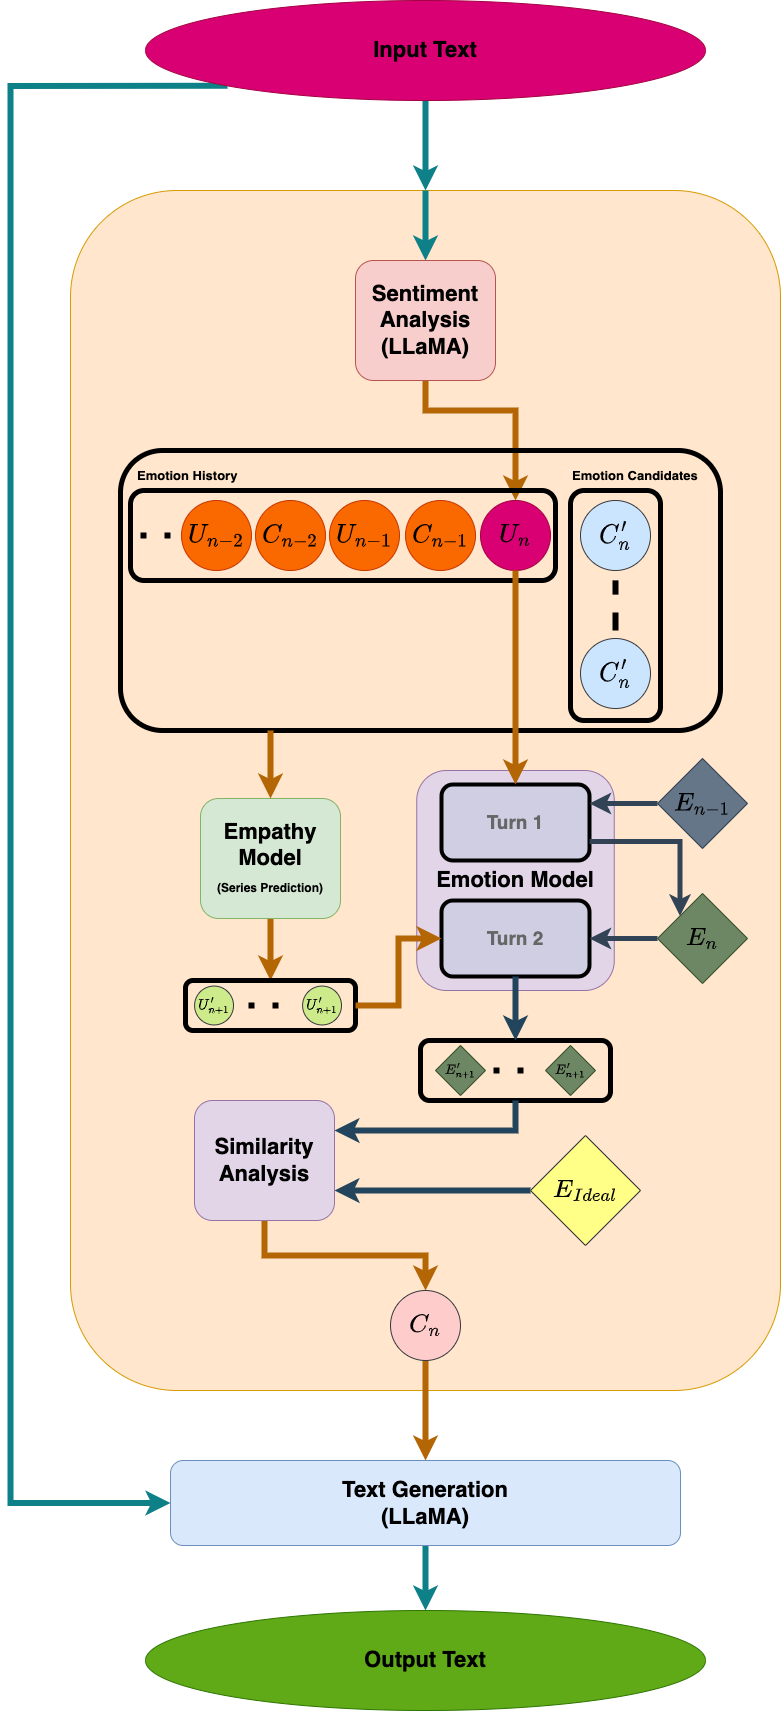

The diagram above was exported from draw.io. Its source (the exported page's mxGraphModel, read from the mxfile embedded in the PNG):
<mxGraphModel dx="1134" dy="1947" grid="1" gridSize="10" guides="1" tooltips="1" connect="1" arrows="1" fold="1" page="1" pageScale="1" pageWidth="827" pageHeight="1169" math="1" shadow="0">
  <root>
    <mxCell id="0" />
    <mxCell id="1" parent="0" />
    <mxCell id="32" style="edgeStyle=orthogonalEdgeStyle;rounded=0;orthogonalLoop=1;jettySize=auto;html=1;exitX=0;exitY=1;exitDx=0;exitDy=0;entryX=0;entryY=0.5;entryDx=0;entryDy=0;strokeWidth=6;fontFamily=Helvetica;fontSize=22;fontColor=#000000;fillColor=#b0e3e6;strokeColor=#0e8088;" parent="1" source="15" target="18" edge="1">
      <mxGeometry relative="1" as="geometry">
        <Array as="points">
          <mxPoint x="90" y="-25" />
          <mxPoint x="90" y="1393" />
        </Array>
      </mxGeometry>
    </mxCell>
    <mxCell id="33" style="edgeStyle=orthogonalEdgeStyle;rounded=0;orthogonalLoop=1;jettySize=auto;html=1;exitX=0.5;exitY=1;exitDx=0;exitDy=0;strokeWidth=6;fontFamily=Helvetica;fontSize=22;fontColor=#000000;fillColor=#b0e3e6;strokeColor=#0e8088;" parent="1" source="15" target="22" edge="1">
      <mxGeometry relative="1" as="geometry">
        <Array as="points" />
      </mxGeometry>
    </mxCell>
    <mxCell id="15" value="Input Text" style="ellipse;whiteSpace=wrap;html=1;fontStyle=1;fontSize=22;fillColor=#d80073;strokeColor=#A50040;fontColor=#000000;fontFamily=Helvetica;" parent="1" vertex="1">
      <mxGeometry x="225" y="-110" width="560" height="100" as="geometry" />
    </mxCell>
    <mxCell id="20" style="edgeStyle=orthogonalEdgeStyle;rounded=0;orthogonalLoop=1;jettySize=auto;html=1;entryX=0.5;entryY=0;entryDx=0;entryDy=0;fontFamily=Helvetica;fontSize=22;fontColor=#000000;strokeWidth=6;fillColor=#b0e3e6;strokeColor=#0e8088;" parent="1" source="18" target="19" edge="1">
      <mxGeometry relative="1" as="geometry" />
    </mxCell>
    <mxCell id="22" value="" style="rounded=1;whiteSpace=wrap;html=1;fontFamily=Helvetica;fontSize=22;fillColor=#ffe6cc;strokeColor=#d79b00;" parent="1" vertex="1">
      <mxGeometry x="150" y="80" width="710" height="1200" as="geometry" />
    </mxCell>
    <mxCell id="161" style="edgeStyle=orthogonalEdgeStyle;rounded=0;orthogonalLoop=1;jettySize=auto;html=1;exitX=0.5;exitY=0;exitDx=0;exitDy=0;entryX=0.5;entryY=0;entryDx=0;entryDy=0;strokeColor=#0e8088;strokeWidth=6;fontColor=#000000;endArrow=classic;endFill=1;fillColor=#b0e3e6;" parent="1" source="22" target="55" edge="1">
      <mxGeometry relative="1" as="geometry" />
    </mxCell>
    <mxCell id="18" value="Text Generation&lt;br style=&quot;font-size: 22px;&quot;&gt;(LLaMA)" style="rounded=1;whiteSpace=wrap;html=1;fontFamily=Helvetica;fillColor=#dae8fc;strokeColor=#6c8ebf;fontStyle=1;fontColor=#000000;fontSize=22;" parent="1" vertex="1">
      <mxGeometry x="250" y="1350" width="510" height="85" as="geometry" />
    </mxCell>
    <mxCell id="19" value="Output Text" style="ellipse;whiteSpace=wrap;html=1;fontStyle=1;fontSize=22;fillColor=#60a917;strokeColor=#2D7600;fontColor=#000000;fontFamily=Helvetica;" parent="1" vertex="1">
      <mxGeometry x="225" y="1500" width="560" height="100" as="geometry" />
    </mxCell>
    <mxCell id="88" style="edgeStyle=orthogonalEdgeStyle;rounded=0;orthogonalLoop=1;jettySize=auto;html=1;exitX=0.5;exitY=1;exitDx=0;exitDy=0;entryX=0.5;entryY=0;entryDx=0;entryDy=0;strokeColor=#b46504;strokeWidth=6;fontSize=12;fontColor=#000000;fillColor=#fad7ac;" parent="1" source="34" target="77" edge="1">
      <mxGeometry relative="1" as="geometry" />
    </mxCell>
    <mxCell id="34" value="Empathy&lt;br&gt;Model&lt;br&gt;&lt;font style=&quot;font-size: 12px;&quot;&gt;(Series Prediction)&lt;/font&gt;" style="rounded=1;whiteSpace=wrap;html=1;fillColor=#d5e8d4;strokeColor=#82b366;fontSize=22;fontStyle=1;fontColor=#000000;" parent="1" vertex="1">
      <mxGeometry x="280" y="688" width="140" height="120" as="geometry" />
    </mxCell>
    <mxCell id="64" style="edgeStyle=orthogonalEdgeStyle;rounded=0;orthogonalLoop=1;jettySize=auto;html=1;exitX=0.5;exitY=1;exitDx=0;exitDy=0;entryX=0.5;entryY=0;entryDx=0;entryDy=0;strokeColor=#b46504;strokeWidth=6;fontSize=22;fontColor=#000000;fillColor=#fad7ac;" parent="1" source="55" target="43" edge="1">
      <mxGeometry relative="1" as="geometry">
        <Array as="points">
          <mxPoint x="505" y="300" />
          <mxPoint x="595" y="300" />
        </Array>
      </mxGeometry>
    </mxCell>
    <mxCell id="55" value="Sentiment&lt;br&gt;Analysis&lt;br&gt;(LLaMA)" style="rounded=1;whiteSpace=wrap;html=1;fillColor=#f8cecc;strokeColor=#b85450;fontSize=22;fontStyle=1;fontColor=#000000;" parent="1" vertex="1">
      <mxGeometry x="435" y="150" width="140" height="120" as="geometry" />
    </mxCell>
    <mxCell id="61" value="$$E_{n-1}$$" style="rhombus;whiteSpace=wrap;html=1;strokeColor=#314354;strokeWidth=1;fontSize=22;fontColor=#000000;fillColor=#647687;" parent="1" vertex="1">
      <mxGeometry x="737" y="648" width="90" height="90" as="geometry" />
    </mxCell>
    <mxCell id="96" value="" style="group" parent="1" vertex="1" connectable="0">
      <mxGeometry x="265" y="870" width="170" height="50" as="geometry" />
    </mxCell>
    <mxCell id="77" value="" style="rounded=1;whiteSpace=wrap;html=1;fontSize=22;fontColor=#000000;fillColor=none;strokeColor=#000000;strokeWidth=5;" parent="96" vertex="1">
      <mxGeometry width="170" height="50" as="geometry" />
    </mxCell>
    <mxCell id="78" value="$$U_{n+1}'$$" style="ellipse;whiteSpace=wrap;html=1;aspect=fixed;fontSize=12;fillColor=#cdeb8b;strokeColor=#36393d;fontStyle=1;flipH=0;fontColor=#000000;" parent="96" vertex="1">
      <mxGeometry x="117.10810810810813" y="5.555555555555543" width="38.888888888888886" height="38.888888888888886" as="geometry" />
    </mxCell>
    <mxCell id="81" value="$$U_{n+1}'$$" style="ellipse;whiteSpace=wrap;html=1;aspect=fixed;fontSize=12;fillColor=#cdeb8b;strokeColor=#36393d;fontStyle=1;flipH=0;fontColor=#000000;" parent="96" vertex="1">
      <mxGeometry x="9.108108108108127" y="5.555555555555543" width="38.888888888888886" height="38.888888888888886" as="geometry" />
    </mxCell>
    <mxCell id="82" value="" style="endArrow=none;dashed=1;html=1;dashPattern=1 3;strokeWidth=6;rounded=0;strokeColor=#000000;fontSize=22;fontColor=#000000;" parent="96" edge="1">
      <mxGeometry width="50" height="50" relative="1" as="geometry">
        <mxPoint x="62.99729729729734" y="25" as="sourcePoint" />
        <mxPoint x="106.78108108108114" y="25" as="targetPoint" />
      </mxGeometry>
    </mxCell>
    <mxCell id="104" value="$$E_n$$" style="rhombus;whiteSpace=wrap;html=1;strokeColor=#3A5431;strokeWidth=1;fontSize=22;fontColor=#000000;fillColor=#6d8764;" parent="1" vertex="1">
      <mxGeometry x="737" y="783" width="90" height="90" as="geometry" />
    </mxCell>
    <mxCell id="119" value="" style="group" parent="1" vertex="1" connectable="0">
      <mxGeometry x="500" y="930" width="190" height="60" as="geometry" />
    </mxCell>
    <mxCell id="111" value="$$E_{n+1}'$$" style="rhombus;whiteSpace=wrap;html=1;strokeColor=#3A5431;strokeWidth=1;fontSize=12;fontColor=#000000;fillColor=#6d8764;" parent="119" vertex="1">
      <mxGeometry x="15" y="5" width="50" height="50" as="geometry" />
    </mxCell>
    <mxCell id="116" value="" style="endArrow=none;dashed=1;html=1;dashPattern=1 3;strokeWidth=6;rounded=0;strokeColor=#000000;fontSize=22;fontColor=#000000;" parent="119" edge="1">
      <mxGeometry width="50" height="50" relative="1" as="geometry">
        <mxPoint x="72.99729729729734" y="30" as="sourcePoint" />
        <mxPoint x="116.78108108108114" y="30" as="targetPoint" />
      </mxGeometry>
    </mxCell>
    <mxCell id="113" value="" style="rounded=1;whiteSpace=wrap;html=1;fontSize=22;fontColor=#000000;fillColor=none;strokeColor=#000000;strokeWidth=5;" parent="119" vertex="1">
      <mxGeometry width="190" height="60" as="geometry" />
    </mxCell>
    <mxCell id="118" value="$$E_{n+1}'$$" style="rhombus;whiteSpace=wrap;html=1;strokeColor=#3A5431;strokeWidth=1;fontSize=12;fontColor=#000000;fillColor=#6d8764;" parent="119" vertex="1">
      <mxGeometry x="125" y="5" width="50" height="50" as="geometry" />
    </mxCell>
    <mxCell id="167" style="edgeStyle=orthogonalEdgeStyle;rounded=0;orthogonalLoop=1;jettySize=auto;html=1;exitX=0;exitY=0.5;exitDx=0;exitDy=0;entryX=1;entryY=0.75;entryDx=0;entryDy=0;strokeColor=#23445d;strokeWidth=6;fontColor=#000000;endArrow=classic;endFill=1;fillColor=#bac8d3;" parent="1" source="123" target="124" edge="1">
      <mxGeometry relative="1" as="geometry" />
    </mxCell>
    <mxCell id="123" value="$$E_{Ideal}&lt;br&gt;$$" style="rhombus;whiteSpace=wrap;html=1;strokeColor=#36393d;strokeWidth=1;fontSize=22;fillColor=#ffff88;fontColor=#000000;" parent="1" vertex="1">
      <mxGeometry x="610" y="1025" width="110" height="110" as="geometry" />
    </mxCell>
    <mxCell id="129" style="edgeStyle=orthogonalEdgeStyle;rounded=0;orthogonalLoop=1;jettySize=auto;html=1;exitX=0.5;exitY=1;exitDx=0;exitDy=0;entryX=0.5;entryY=0;entryDx=0;entryDy=0;strokeColor=#b46504;strokeWidth=6;fontSize=12;fontColor=#000000;fillColor=#fad7ac;" parent="1" source="124" target="128" edge="1">
      <mxGeometry relative="1" as="geometry" />
    </mxCell>
    <mxCell id="124" value="Similarity&lt;br&gt;Analysis" style="rounded=1;whiteSpace=wrap;html=1;fillColor=#e1d5e7;strokeColor=#9673a6;fontSize=22;fontStyle=1;fontColor=#000000;" parent="1" vertex="1">
      <mxGeometry x="274" y="990" width="140" height="120" as="geometry" />
    </mxCell>
    <mxCell id="130" style="edgeStyle=orthogonalEdgeStyle;rounded=0;orthogonalLoop=1;jettySize=auto;html=1;exitX=0.5;exitY=1;exitDx=0;exitDy=0;strokeColor=#b46504;strokeWidth=6;fontSize=12;fontColor=#000000;fillColor=#fad7ac;" parent="1" source="128" target="18" edge="1">
      <mxGeometry relative="1" as="geometry" />
    </mxCell>
    <mxCell id="128" value="$$C_&lt;br&gt;n$$" style="ellipse;whiteSpace=wrap;html=1;aspect=fixed;fontSize=22;fillColor=#ffcccc;strokeColor=#36393d;fontStyle=1;flipH=1;fontColor=#000000;" parent="1" vertex="1">
      <mxGeometry x="470" y="1180" width="70" height="70" as="geometry" />
    </mxCell>
    <mxCell id="156" value="" style="group" parent="1" vertex="1" connectable="0">
      <mxGeometry x="200" y="340" width="650" height="280" as="geometry" />
    </mxCell>
    <mxCell id="152" value="" style="rounded=1;whiteSpace=wrap;html=1;strokeColor=#000000;strokeWidth=5;fontColor=#000000;fillColor=none;" parent="156" vertex="1">
      <mxGeometry width="600" height="280" as="geometry" />
    </mxCell>
    <mxCell id="148" value="" style="group" parent="156" vertex="1" connectable="0">
      <mxGeometry x="10" y="10" width="425" height="120" as="geometry" />
    </mxCell>
    <mxCell id="51" value="Emotion History" style="text;html=1;strokeColor=none;fillColor=none;align=left;verticalAlign=middle;whiteSpace=wrap;rounded=0;strokeWidth=5;fontSize=13;fontColor=#000000;fontStyle=1" parent="148" vertex="1">
      <mxGeometry x="5" width="200" height="30" as="geometry" />
    </mxCell>
    <mxCell id="40" value="" style="rounded=1;whiteSpace=wrap;html=1;fontSize=22;fontColor=#000000;fillColor=none;strokeColor=#000000;strokeWidth=5;" parent="148" vertex="1">
      <mxGeometry y="30" width="425" height="90" as="geometry" />
    </mxCell>
    <mxCell id="41" value="$$U_{n-1}$$" style="ellipse;whiteSpace=wrap;html=1;aspect=fixed;fontSize=22;fontColor=#000000;fillColor=#fa6800;strokeColor=#C73500;fontStyle=1;flipH=1;" parent="148" vertex="1">
      <mxGeometry x="199" y="40" width="70" height="70" as="geometry" />
    </mxCell>
    <mxCell id="42" value="$$C_&lt;br&gt;{n-1}&lt;br&gt;$$" style="ellipse;whiteSpace=wrap;html=1;aspect=fixed;fontSize=22;fontColor=#000000;fillColor=#fa6800;strokeColor=#C73500;fontStyle=1;flipH=1;" parent="148" vertex="1">
      <mxGeometry x="275" y="40" width="70" height="70" as="geometry" />
    </mxCell>
    <mxCell id="44" value="$$C_{n-2}$$" style="ellipse;whiteSpace=wrap;html=1;aspect=fixed;fontSize=22;fontColor=#000000;fillColor=#fa6800;strokeColor=#C73500;fontStyle=1;flipH=1;" parent="148" vertex="1">
      <mxGeometry x="125" y="40" width="70" height="70" as="geometry" />
    </mxCell>
    <mxCell id="45" value="$$U_{n-2}$$" style="ellipse;whiteSpace=wrap;html=1;aspect=fixed;fontSize=22;fontColor=#000000;fillColor=#fa6800;strokeColor=#C73500;fontStyle=1;flipH=1;" parent="148" vertex="1">
      <mxGeometry x="51" y="40" width="70" height="70" as="geometry" />
    </mxCell>
    <mxCell id="47" value="" style="endArrow=none;dashed=1;html=1;dashPattern=1 3;strokeWidth=6;rounded=0;strokeColor=#000000;fontSize=22;fontColor=#000000;" parent="148" edge="1">
      <mxGeometry width="50" height="50" relative="1" as="geometry">
        <mxPoint x="40" y="75" as="sourcePoint" />
        <mxPoint y="75" as="targetPoint" />
      </mxGeometry>
    </mxCell>
    <mxCell id="43" value="$$U_&lt;br&gt;n$$" style="ellipse;whiteSpace=wrap;html=1;aspect=fixed;fontSize=22;fontColor=#000000;fillColor=#d80073;strokeColor=#A50040;fontStyle=1;flipH=1;" parent="148" vertex="1">
      <mxGeometry x="350" y="40" width="70" height="70" as="geometry" />
    </mxCell>
    <mxCell id="155" value="" style="group" parent="156" vertex="1" connectable="0">
      <mxGeometry x="450" y="10" width="200" height="260" as="geometry" />
    </mxCell>
    <mxCell id="147" value="" style="group" parent="155" vertex="1" connectable="0">
      <mxGeometry y="30" width="90" height="230" as="geometry" />
    </mxCell>
    <mxCell id="141" value="" style="rounded=1;whiteSpace=wrap;html=1;fontColor=#000000;strokeWidth=5;strokeColor=#000000;fillColor=none;" parent="147" vertex="1">
      <mxGeometry width="90" height="230" as="geometry" />
    </mxCell>
    <mxCell id="139" style="edgeStyle=orthogonalEdgeStyle;rounded=0;orthogonalLoop=1;jettySize=auto;html=1;fontColor=#000000;strokeColor=#000000;dashed=1;strokeWidth=6;endArrow=none;endFill=0;" parent="147" edge="1">
      <mxGeometry relative="1" as="geometry">
        <mxPoint x="45" y="140" as="sourcePoint" />
        <mxPoint x="45" y="90" as="targetPoint" />
      </mxGeometry>
    </mxCell>
    <mxCell id="136" value="$$C_&lt;br&gt;n'&lt;br&gt;$$" style="ellipse;whiteSpace=wrap;html=1;aspect=fixed;fontSize=22;fillColor=#cce5ff;strokeColor=#36393d;fontStyle=1;flipH=1;fontColor=#000000;flipV=1;" parent="147" vertex="1">
      <mxGeometry x="10" y="10" width="70" height="70" as="geometry" />
    </mxCell>
    <mxCell id="137" value="$$C_&lt;br&gt;n'&lt;br&gt;$$" style="ellipse;whiteSpace=wrap;html=1;aspect=fixed;fontSize=22;fillColor=#cce5ff;strokeColor=#36393d;fontStyle=1;flipH=1;fontColor=#000000;flipV=1;" parent="147" vertex="1">
      <mxGeometry x="10" y="148" width="70" height="70" as="geometry" />
    </mxCell>
    <mxCell id="154" value="Emotion Candidates" style="text;html=1;strokeColor=none;fillColor=none;align=left;verticalAlign=middle;whiteSpace=wrap;rounded=0;strokeWidth=5;fontSize=13;fontColor=#000000;fontStyle=1" parent="155" vertex="1">
      <mxGeometry width="200" height="30" as="geometry" />
    </mxCell>
    <mxCell id="157" style="edgeStyle=orthogonalEdgeStyle;rounded=0;orthogonalLoop=1;jettySize=auto;html=1;exitX=0.25;exitY=1;exitDx=0;exitDy=0;entryX=0.5;entryY=0;entryDx=0;entryDy=0;strokeColor=#b46504;strokeWidth=6;fontColor=#000000;endArrow=classic;endFill=1;fillColor=#fad7ac;" parent="1" source="152" target="34" edge="1">
      <mxGeometry relative="1" as="geometry" />
    </mxCell>
    <mxCell id="168" style="edgeStyle=orthogonalEdgeStyle;rounded=0;orthogonalLoop=1;jettySize=auto;html=1;exitX=0.5;exitY=1;exitDx=0;exitDy=0;entryX=1;entryY=0.25;entryDx=0;entryDy=0;strokeColor=#23445d;strokeWidth=6;fontColor=#000000;endArrow=classic;endFill=1;fillColor=#bac8d3;" parent="1" source="113" target="124" edge="1">
      <mxGeometry relative="1" as="geometry" />
    </mxCell>
    <mxCell id="176" value="" style="group" parent="1" vertex="1" connectable="0">
      <mxGeometry x="496.25" y="660" width="197.5" height="220" as="geometry" />
    </mxCell>
    <mxCell id="59" value="Emotion Model" style="rounded=1;whiteSpace=wrap;html=1;fillColor=#e1d5e7;strokeColor=#9673a6;fontSize=22;fontStyle=1;fontColor=#000000;" parent="176" vertex="1">
      <mxGeometry width="197.5" height="220" as="geometry" />
    </mxCell>
    <mxCell id="169" value="Turn 1" style="rounded=1;whiteSpace=wrap;html=1;fillColor=#d0cee2;strokeColor=#000000;strokeWidth=4;fontStyle=1;fontSize=19;fontColor=#666666;" parent="176" vertex="1">
      <mxGeometry x="24.75" y="14" width="148" height="76" as="geometry" />
    </mxCell>
    <mxCell id="170" value="&lt;span style=&quot;font-size: 19px; font-weight: 700;&quot;&gt;Turn 2&lt;/span&gt;" style="rounded=1;whiteSpace=wrap;html=1;fillColor=#d0cee2;strokeColor=#000000;strokeWidth=4;fontColor=#666666;" parent="176" vertex="1">
      <mxGeometry x="24.75" y="130" width="148" height="76" as="geometry" />
    </mxCell>
    <mxCell id="175" style="edgeStyle=orthogonalEdgeStyle;rounded=0;orthogonalLoop=1;jettySize=auto;html=1;exitX=0;exitY=0.5;exitDx=0;exitDy=0;entryX=1;entryY=0.5;entryDx=0;entryDy=0;strokeWidth=5;fillColor=#647687;strokeColor=#314354;" parent="1" source="104" target="170" edge="1">
      <mxGeometry relative="1" as="geometry" />
    </mxCell>
    <mxCell id="172" style="edgeStyle=orthogonalEdgeStyle;rounded=0;orthogonalLoop=1;jettySize=auto;html=1;exitX=0;exitY=0.5;exitDx=0;exitDy=0;entryX=1;entryY=0.25;entryDx=0;entryDy=0;strokeWidth=5;fillColor=#647687;strokeColor=#314354;" parent="1" source="61" target="169" edge="1">
      <mxGeometry relative="1" as="geometry" />
    </mxCell>
    <mxCell id="173" style="edgeStyle=orthogonalEdgeStyle;rounded=0;orthogonalLoop=1;jettySize=auto;html=1;exitX=1;exitY=0.75;exitDx=0;exitDy=0;entryX=0;entryY=0;entryDx=0;entryDy=0;strokeWidth=5;fillColor=#647687;strokeColor=#314354;" parent="1" source="169" target="104" edge="1">
      <mxGeometry relative="1" as="geometry" />
    </mxCell>
    <mxCell id="163" style="edgeStyle=orthogonalEdgeStyle;rounded=0;orthogonalLoop=1;jettySize=auto;html=1;exitX=1;exitY=0.5;exitDx=0;exitDy=0;entryX=0;entryY=0.5;entryDx=0;entryDy=0;strokeColor=#b46504;strokeWidth=6;fontColor=#000000;endArrow=classic;endFill=1;fillColor=#fad7ac;" parent="1" source="77" target="170" edge="1">
      <mxGeometry relative="1" as="geometry" />
    </mxCell>
    <mxCell id="69" style="edgeStyle=orthogonalEdgeStyle;rounded=0;orthogonalLoop=1;jettySize=auto;html=1;exitX=0.5;exitY=1;exitDx=0;exitDy=0;entryX=0.5;entryY=0;entryDx=0;entryDy=0;strokeColor=#b46504;strokeWidth=6;fontSize=22;fontColor=#000000;fillColor=#fad7ac;" parent="1" source="43" target="169" edge="1">
      <mxGeometry relative="1" as="geometry" />
    </mxCell>
    <mxCell id="166" style="edgeStyle=orthogonalEdgeStyle;rounded=0;orthogonalLoop=1;jettySize=auto;html=1;exitX=0.5;exitY=1;exitDx=0;exitDy=0;strokeColor=#23445d;strokeWidth=6;fontColor=#000000;endArrow=classic;endFill=1;fillColor=#bac8d3;" parent="1" source="170" target="113" edge="1">
      <mxGeometry relative="1" as="geometry" />
    </mxCell>
  </root>
</mxGraphModel>